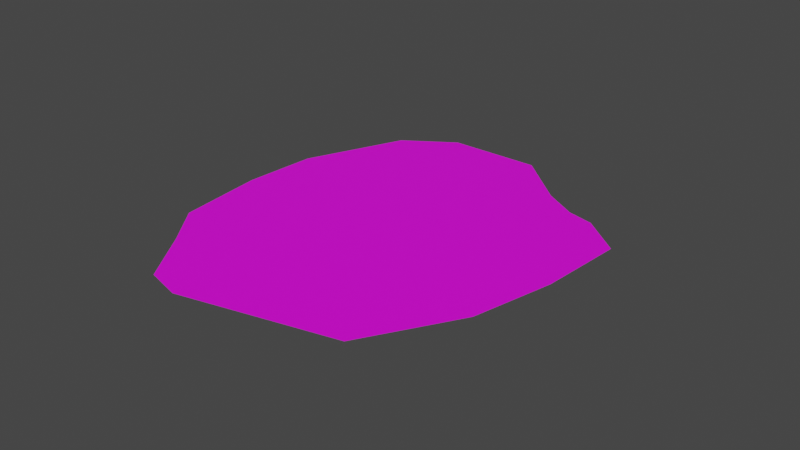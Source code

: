 # Source: desert6.blend  (saved by Blender 2.83.18; exported with 4.5.12 LTS)
import bpy
from mathutils import Matrix  # noqa: F401  (used for matrix-valued properties, if any)

bpy.ops.wm.read_factory_settings(use_empty=True)
scene = bpy.context.scene
scene.name = 'Scene'

# ---- collections
col_collection = bpy.data.collections.new('Collection'); scene.collection.children.link(col_collection)

# ---- images (referenced by path relative to the original .blend; pixels are not part of the script)
import os
ASSET_DIR = os.environ.get("B2B_ASSET_DIR", "")  # directory of the original .blend (textures are referenced by path, not embedded)
HERE = os.path.dirname(os.path.abspath(__file__))  # packed textures are extracted next to this script under _unpacked/

def load_image(name, relpath, width, height, colorspace="sRGB"):
    """Load a texture the original file referenced (path relative to the .blend, or extracted next to this script)."""
    p = next((c for c in (os.path.join(HERE, relpath), os.path.join(ASSET_DIR, relpath)) if relpath and os.path.exists(c)), "")
    if p:
        img = bpy.data.images.load(p, check_existing=True)
        img.name = name
    else:  # same state as the original file: an image datablock whose file is absent (Cycles renders it pink)
        img = bpy.data.images.new(name, width, height)
        img.source = "FILE"
        img.filepath = "//" + (relpath or name)
    img.colorspace_settings.name = colorspace
    return img
img_desert6 = load_image('desert6', 'desert6.png', 1024, 1024, 'sRGB')

# ---- materials (node trees are filled in below, after node groups)
mat_sand = bpy.data.materials.new('Sand')

# ---- material node trees
mat_sand.use_nodes = True; mat_sand.node_tree.nodes.clear()
_N = mat_sand.node_tree.nodes; _L = mat_sand.node_tree.links
n0 = _N.new('ShaderNodeOutputMaterial'); n0.name = 'Material Output'; n0.location = (1300, 355)
n1 = _N.new('ShaderNodeBsdfPrincipled'); n1.name = 'Principled BSDF'; n1.location = (988, 347)
n1.distribution = 'GGX'
n1.subsurface_method = 'BURLEY'
n1.inputs[3].default_value = 1.45
n1.inputs[27].default_value = (0.0, 0.0, 0.0, 1.0)
n1.inputs[28].default_value = 1.0
n2 = _N.new('ShaderNodeTexImage'); n2.name = 'Image Texture'; n2.location = (698, 327)
n2.image = img_desert6
_L.new(n1.outputs[0], n0.inputs[0])
_L.new(n2.outputs[0], n1.inputs[0])
n0.is_active_output = True

# ---- world
world_world = bpy.data.worlds.new('World'); scene.world = world_world
world_world.use_nodes = True; world_world.node_tree.nodes.clear()
_N = world_world.node_tree.nodes; _L = world_world.node_tree.links
n0 = _N.new('ShaderNodeOutputWorld'); n0.name = 'World Output'; n0.location = (300, 300)
n1 = _N.new('ShaderNodeBackground'); n1.name = 'Background'; n1.location = (10, 300)
n1.inputs[0].default_value = (0.05088, 0.05088, 0.05088, 1.0)
_L.new(n1.outputs[0], n0.inputs[0])
n0.is_active_output = True
world_world.color = (0.05088, 0.05088, 0.05088)
world_world.use_sun_shadow = False
world_world.sun_shadow_jitter_overblur = 0.0

# ---- meshes
me_okr_g = bpy.data.meshes.new('Okrąg')
me_okr_g.from_pydata([(1.364, 0.4878, 0.0), (1.524, 1.443, 0.0), (1.269, 2.016, 0.0), (0.3373, 2.632, 0.0), (-0.401, 2.82, 0.0), (-1.31, 2.895, 0.0), (-1.782, 2.657, 0.0), (-2.403, 2.388, 0.0), (-2.566, 2.039, 0.0), (-2.471, 0.3888, 0.0), (-1.644, -0.3224, 0.0), (-0.8459, -0.6619, 0.0), (0.0182, -0.8865, 0.0), (0.4115, -0.54, 0.0), (0.5237, -0.2829, 0.0), (0.7809, 0.02245, 0.0)], [], [(1, 2, 3, 4, 5, 6, 7, 8, 9, 10, 11, 12, 13, 14, 15, 0)])
_uv = me_okr_g.uv_layers.new(name='MapaUV')
_uv.uv.foreach_set('vector', [0.2445, 0.9797, 0.1037, 0.8865, 0.0, 0.6345, 0.001142, 0.4528, 0.04578, 0.2386, 0.146, 0.1439, 0.2653, 0.01673, 0.3743, 0.0, 0.8255, 0.121, 0.9634, 0.3543, 1.0, 0.559, 1.0, 0.7719, 0.8754, 0.8419, 0.7959, 0.8523, 0.6925, 0.8934, 0.5212, 1.0])
me_okr_g.materials.append(mat_sand)
me_okr_g.materials.append(None)
me_okr_g.use_remesh_fix_poles = True
me_okr_g.use_remesh_preserve_attributes = False
me_okr_g.use_mirror_vertex_groups = False
me_okr_g.update()

# ---- objects
ob_okr_g = bpy.data.objects.new('Okrąg', me_okr_g)

# ---- transforms, parenting, visibility, modifiers, constraints
ob_okr_g.location = (0.0, 0.0, 0.0)
ob_okr_g.rotation_euler = (0.0, -0.0, 1.745)
ob_okr_g.lineart.crease_threshold = 0.0

# ---- collection membership
col_collection.objects.link(ob_okr_g)

# ---- scene / render settings (as saved in the file)
scene.frame_start = 1; scene.frame_end = 250; scene.frame_set(17)
scene.render.engine = 'CYCLES'
scene.cycles.use_denoising = False
scene.cycles.samples = 128
scene.cycles.sampling_pattern = 'TABULATED_SOBOL'
scene.cycles.use_adaptive_sampling = False
scene.cycles.use_light_tree = False
scene.view_settings.view_transform = 'Filmic'
bpy.context.view_layer.update()

# ---- added for rendering (the .blend has no active camera and no usable light): camera, sun
cam_auto = bpy.data.cameras.new('AutoCamera')
cam_auto.lens = 50.0
cam_auto.sensor_width = 36.0
cam_auto.clip_end = 1000.0
ob_auto_camera = bpy.data.objects.new('AutoCamera', cam_auto)
scene.collection.objects.link(ob_auto_camera)
ob_auto_camera.location = (5.0696, -7.84929, 4.77447)
ob_auto_camera.rotation_euler = (1.09748, -7.21219e-08, 0.694738)
scene.camera = ob_auto_camera
light_auto_sun = bpy.data.lights.new('AutoSun', 'SUN')
light_auto_sun.energy = 3.0
light_auto_sun.angle = 0.0523599
ob_auto_sun = bpy.data.objects.new('AutoSun', light_auto_sun)
scene.collection.objects.link(ob_auto_sun)
ob_auto_sun.rotation_euler = (0.872665, 0.174533, 0.523599)
bpy.context.view_layer.update()
